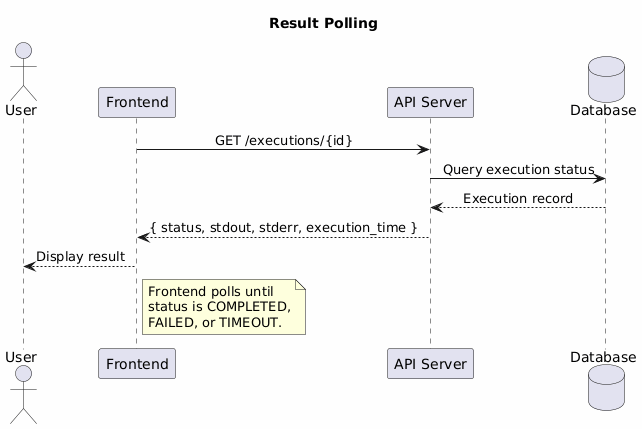

The diagram above was rendered by PlantUML. Its source (embedded in the PNG):
@startuml
title Result Polling

skinparam backgroundColor #FEFEFE
skinparam sequenceMessageAlign center

actor "User" as User
participant "Frontend" as FE
participant "API Server" as API
database "Database" as DB

FE -> API : GET /executions/{id}
API -> DB : Query execution status
DB --> API : Execution record
API --> FE : { status, stdout, stderr, execution_time }
FE --> User : Display result

note right of FE
  Frontend polls until
  status is COMPLETED,
  FAILED, or TIMEOUT.
end note
@enduml